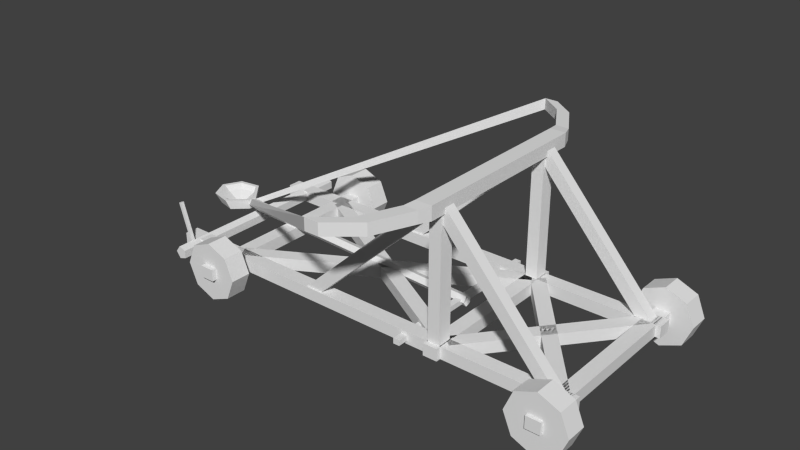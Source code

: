# Source: barbarian_catapulte.blend  (saved by Blender 2.63.0; exported with 4.5.12 LTS)
import bpy
from mathutils import Matrix  # noqa: F401  (used for matrix-valued properties, if any)

bpy.ops.wm.read_factory_settings(use_empty=True)
scene = bpy.context.scene
scene.name = 'Scene'

# ---- collections
col_collection_1 = bpy.data.collections.new('Collection 1'); scene.collection.children.link(col_collection_1)
col_collection_6 = bpy.data.collections.new('Collection 6'); scene.collection.children.link(col_collection_6)

# ---- world
world_world = bpy.data.worlds.new('World'); scene.world = world_world
world_world.color = (0.05088, 0.05088, 0.05088)
world_world.use_sun_shadow = False
world_world.sun_shadow_jitter_overblur = 0.0
world_world.cycles.sampling_method = 'MANUAL'
world_world.cycles.sample_map_resolution = 256

# ---- meshes
me_plane_001 = bpy.data.meshes.new('Plane.001')
me_plane_001.from_pydata([(0.7724, -0.2558, -0.1469), (-0.7173, -0.2558, -0.1469), (0.7724, -0.2072, -0.1469), (-0.7173, -0.2072, -0.1469), (0.7724, -0.2558, -0.1064), (-0.7173, -0.2558, -0.1064), (0.7724, -0.2072, -0.1064), (-0.7173, -0.2072, -0.1064), (0.7724, 0.23, -0.1469), (-0.7173, 0.23, -0.1469), (0.7724, 0.2786, -0.1469), (-0.7173, 0.2786, -0.1469), (0.7724, 0.23, -0.1064), (-0.7173, 0.23, -0.1064), (0.7724, 0.2786, -0.1064), (-0.7173, 0.2786, -0.1064), (0.2112, -0.2914, -0.1356), (0.2112, 0.3142, -0.1356), (0.2326, -0.2914, -0.1356), (0.2326, 0.3142, -0.1356), (0.2112, -0.2914, -0.1177), (0.2112, 0.3142, -0.1177), (0.2326, -0.2914, -0.1177), (0.2326, 0.3142, -0.1177), (-0.4613, 0.3947, -0.1469), (-0.4613, -0.372, -0.1469), (-0.5099, 0.3947, -0.1469), (-0.5099, -0.372, -0.1469), (-0.4613, 0.3947, -0.1064), (-0.4613, -0.372, -0.1064), (-0.5099, 0.3947, -0.1064), (-0.5099, -0.372, -0.1064), (0.7562, 0.3973, -0.1469), (0.7562, -0.3657, -0.1469), (0.7077, 0.3973, -0.1469), (0.7077, -0.3657, -0.1469), (0.7562, 0.3973, -0.1064), (0.7562, -0.3657, -0.1064), (0.7077, 0.3973, -0.1064), (0.7077, -0.3657, -0.1064), (0.3514, 0.2947, -0.1469), (0.3514, -0.272, -0.1469), (0.3028, 0.2947, -0.1469), (0.3028, -0.272, -0.1469), (0.3514, 0.2947, -0.1064), (0.3514, -0.272, -0.1064), (0.3028, 0.2947, -0.1064), (0.3028, -0.272, -0.1064), (0.3391, 0.2158, -0.1469), (-0.4661, -0.2439, -0.1469), (0.3148, 0.2578, -0.1469), (-0.4904, -0.2018, -0.1469), (0.3391, 0.2158, -0.1064), (-0.4661, -0.2439, -0.1064), (0.3148, 0.2578, -0.1064), (-0.4904, -0.2018, -0.1064), (0.3198, -0.2403, -0.1469), (-0.4854, 0.2194, -0.1469), (0.3403, -0.1963, -0.1469), (-0.4649, 0.2634, -0.1469), (0.3198, -0.2403, -0.1064), (-0.4854, 0.2194, -0.1064), (0.3403, -0.1963, -0.1064), (-0.4649, 0.2634, -0.1064), (0.7039, -0.2361, -0.1469), (0.3286, 0.2237, -0.1469), (0.74, -0.2036, -0.1469), (0.3647, 0.2561, -0.1469), (0.7039, -0.2361, -0.1064), (0.3286, 0.2237, -0.1064), (0.74, -0.2036, -0.1064), (0.3647, 0.2561, -0.1064), (0.3274, -0.2056, -0.1469), (0.7022, 0.2545, -0.1469), (0.3664, -0.2345, -0.1469), (0.7413, 0.2257, -0.1469), (0.3274, -0.2056, -0.1064), (0.7022, 0.2545, -0.1064), (0.3664, -0.2345, -0.1064), (0.7413, 0.2257, -0.1064), (0.3474, -0.2558, 0.3389), (0.3474, -0.2558, -0.1269), (0.3474, -0.2072, 0.3389), (0.3474, -0.2072, -0.1269), (0.3069, -0.2558, 0.3389), (0.3069, -0.2558, -0.1269), (0.3069, -0.2072, 0.3389), (0.3069, -0.2072, -0.1269), (0.3474, 0.23, 0.3389), (0.3474, 0.23, -0.1269), (0.3474, 0.2786, 0.3389), (0.3474, 0.2786, -0.1269), (0.3069, 0.23, 0.3389), (0.3069, 0.23, -0.1269), (0.3069, 0.2786, 0.3389), (0.3069, 0.2786, -0.1269), (0.3382, -0.2496, 0.3084), (-0.1442, -0.2496, -0.1419), (0.3382, -0.2134, 0.3084), (-0.1442, -0.2134, -0.1419), (0.3096, -0.2496, 0.337), (-0.1728, -0.2496, -0.1132), (0.3096, -0.2134, 0.337), (-0.1728, -0.2134, -0.1132), (0.3382, 0.2362, 0.3084), (-0.1442, 0.2362, -0.1419), (0.3382, 0.2724, 0.3084), (-0.1442, 0.2724, -0.1419), (0.3096, 0.2362, 0.337), (-0.1728, 0.2362, -0.1132), (0.3096, 0.2724, 0.337), (-0.1728, 0.2724, -0.1132), (0.3443, 0.2362, 0.3337), (0.3183, 0.2724, 0.3027), (0.7401, 0.2362, -0.112), (0.3443, 0.2724, 0.3337), (0.7401, 0.2724, -0.112), (0.3183, 0.2362, 0.3027), (0.7141, 0.2362, -0.143), (0.7141, 0.2724, -0.143), (0.3443, -0.2496, 0.3337), (0.7401, -0.2496, -0.112), (0.3443, -0.2134, 0.3337), (0.7401, -0.2134, -0.112), (0.3183, -0.2496, 0.3027), (0.7141, -0.2496, -0.143), (0.3183, -0.2134, 0.3027), (0.7141, -0.2134, -0.143), (0.3544, 0.329, 0.3041), (0.3544, -0.3063, 0.3041), (0.2999, 0.329, 0.3041), (0.2999, -0.3063, 0.3041), (0.3544, 0.329, 0.3495), (0.3544, -0.3063, 0.3495), (0.2999, 0.329, 0.3495), (0.2999, -0.3063, 0.3495), (0.3392, 0.3695, 0.3079), (0.2939, 0.3695, 0.3079), (0.3392, 0.3695, 0.3456), (0.2939, 0.3695, 0.3456), (0.2701, 0.4829, 0.3079), (0.2248, 0.4829, 0.3079), (0.2701, 0.4829, 0.3456), (0.2248, 0.4829, 0.3456), (0.1906, 0.541, 0.3079), (0.1453, 0.541, 0.3079), (0.1906, 0.541, 0.3456), (0.1453, 0.541, 0.3456), (0.3409, -0.3463, 0.3068), (0.293, -0.3463, 0.3068), (0.3409, -0.3463, 0.3467), (0.293, -0.3463, 0.3467), (0.2865, -0.4789, 0.3068), (0.2387, -0.4789, 0.3068), (0.2865, -0.4789, 0.3467), (0.2387, -0.4789, 0.3467), (0.1918, -0.5576, 0.3068), (0.144, -0.5576, 0.3068), (0.1918, -0.5576, 0.3467), (0.144, -0.5576, 0.3467), (0.2449, 0.008048, -0.1065), (-0.6722, -0.336, -0.1252), (0.2449, 0.02832, -0.1131), (-0.6566, -0.336, -0.1467), (0.2449, 0.02832, -0.1344), (-0.6314, -0.336, -0.1385), (0.2449, 0.008048, -0.141), (-0.6314, -0.336, -0.112), (0.2449, -0.004484, -0.1237), (-0.6566, -0.336, -0.1038), (-0.6722, 0.3582, -0.1252), (-0.6566, 0.3582, -0.1467), (-0.6314, 0.3582, -0.1385), (-0.6314, 0.3582, -0.112), (-0.6566, 0.3582, -0.1038), (-0.6795, -0.004484, -0.08505), (-0.6795, 0.008048, -0.1023), (-0.6795, 0.02832, -0.09571), (-0.6794, 0.02832, -0.07439), (-0.6794, 0.008048, -0.0678), (-0.7353, 0.09556, -0.06531), (-0.8036, 0.07931, -0.06235), (-0.8335, 0.01573, -0.06105), (-0.8025, -0.04729, -0.0624), (-0.7339, -0.0623, -0.06537), (-0.6786, -0.004617, -0.06776), (-0.6786, 0.02834, -0.06776), (-0.7272, 0.08241, -0.09906), (-0.7843, 0.0688, -0.09658), (-0.8093, 0.01561, -0.0955), (-0.7834, -0.03713, -0.09663), (-0.726, -0.04969, -0.09911), (-0.6798, -0.001421, -0.1011), (-0.6798, 0.02616, -0.1011), (-0.7409, 0.01496, -0.1224), (-0.6903, -0.001511, -0.06726), (-0.7368, -0.05004, -0.06524), (-0.7945, -0.03741, -0.06274), (-0.8206, 0.01561, -0.06161), (-0.7955, 0.0691, -0.0627), (-0.738, 0.08278, -0.06519), (-0.6903, 0.02622, -0.06726), (-0.6948, 0.001583, -0.08203), (-0.7325, -0.03783, -0.0804), (-0.7794, -0.02758, -0.07837), (-0.8006, 0.01549, -0.07745), (-0.7802, 0.05893, -0.07833), (-0.7335, 0.07004, -0.08035), (-0.6948, 0.02411, -0.08203), (-0.7436, 0.01496, -0.1101), (-0.6926, -0.2733, 0.02336), (-0.645, -0.2733, -0.1269), (-0.7023, -0.2733, 0.02029), (-0.6547, -0.2733, -0.13), (-0.6926, -0.2842, 0.02336), (-0.645, -0.2842, -0.1269), (-0.7023, -0.2842, 0.02029), (-0.6547, -0.2842, -0.13), (0.8337, 0.3842, -0.1283), (0.8044, 0.3842, -0.05759), (0.7337, 0.3842, -0.0283), (0.663, 0.3842, -0.05759), (0.663, -0.2858, -0.05759), (0.7337, -0.2858, -0.0283), (0.8044, -0.2858, -0.05759), (0.8337, -0.2858, -0.1283), (0.8044, -0.2858, -0.199), (0.7337, -0.2858, -0.2283), (0.663, -0.2858, -0.199), (0.6337, -0.2858, -0.1283), (0.663, 0.3142, -0.05759), (0.7337, 0.3142, -0.0283), (0.8044, 0.3142, -0.05759), (0.8337, 0.3142, -0.1283), (0.8044, 0.3142, -0.199), (0.7337, 0.3142, -0.2283), (0.663, 0.3142, -0.199), (0.6337, 0.3142, -0.1283), (0.6337, 0.3842, -0.1283), (0.663, 0.3842, -0.199), (0.7337, 0.3842, -0.2283), (0.8044, 0.3842, -0.199), (0.6337, -0.3558, -0.1283), (0.663, -0.3558, -0.199), (0.7337, -0.3558, -0.2283), (0.8044, -0.3558, -0.199), (0.8337, -0.3558, -0.1283), (0.8044, -0.3558, -0.05759), (0.7337, -0.3558, -0.0283), (0.663, -0.3558, -0.05759), (-0.3858, 0.3842, -0.1283), (-0.415, 0.3842, -0.05759), (-0.4858, 0.3842, -0.0283), (-0.5565, 0.3842, -0.05759), (-0.5565, -0.2858, -0.05759), (-0.4858, -0.2858, -0.0283), (-0.415, -0.2858, -0.05759), (-0.3858, -0.2858, -0.1283), (-0.415, -0.2858, -0.199), (-0.4858, -0.2858, -0.2283), (-0.5565, -0.2858, -0.199), (-0.5858, -0.2858, -0.1283), (-0.5565, 0.3142, -0.05759), (-0.4858, 0.3142, -0.0283), (-0.415, 0.3142, -0.05759), (-0.3858, 0.3142, -0.1283), (-0.415, 0.3142, -0.199), (-0.4858, 0.3142, -0.2283), (-0.5565, 0.3142, -0.199), (-0.5858, 0.3142, -0.1283), (-0.5858, 0.3842, -0.1283), (-0.5565, 0.3842, -0.199), (-0.4858, 0.3842, -0.2283), (-0.415, 0.3842, -0.199), (-0.5858, -0.3558, -0.1283), (-0.5565, -0.3558, -0.199), (-0.4858, -0.3558, -0.2283), (-0.415, -0.3558, -0.199), (-0.3858, -0.3558, -0.1283), (-0.415, -0.3558, -0.05759), (-0.4858, -0.3558, -0.0283), (-0.5565, -0.3558, -0.05759)], [], [(2, 0, 1, 3), (6, 7, 5, 4), (3, 1, 5, 7), (0, 2, 6, 4), (4, 5, 1, 0), (2, 3, 7, 6), (10, 8, 9, 11), (14, 15, 13, 12), (11, 9, 13, 15), (8, 10, 14, 12), (12, 13, 9, 8), (10, 11, 15, 14), (18, 16, 17, 19), (22, 23, 21, 20), (19, 17, 21, 23), (16, 18, 22, 20), (20, 21, 17, 16), (18, 19, 23, 22), (26, 24, 25, 27), (30, 31, 29, 28), (27, 25, 29, 31), (24, 26, 30, 28), (28, 29, 25, 24), (26, 27, 31, 30), (34, 32, 33, 35), (38, 39, 37, 36), (35, 33, 37, 39), (32, 34, 38, 36), (36, 37, 33, 32), (34, 35, 39, 38), (42, 40, 41, 43), (46, 47, 45, 44), (43, 41, 45, 47), (40, 42, 46, 44), (44, 45, 41, 40), (42, 43, 47, 46), (50, 48, 49, 51), (54, 55, 53, 52), (51, 49, 53, 55), (48, 50, 54, 52), (52, 53, 49, 48), (50, 51, 55, 54), (58, 56, 57, 59), (62, 63, 61, 60), (59, 57, 61, 63), (56, 58, 62, 60), (60, 61, 57, 56), (58, 59, 63, 62), (66, 64, 65, 67), (70, 71, 69, 68), (67, 65, 69, 71), (64, 66, 70, 68), (68, 69, 65, 64), (66, 67, 71, 70), (74, 72, 73, 75), (78, 79, 77, 76), (75, 73, 77, 79), (72, 74, 78, 76), (76, 77, 73, 72), (74, 75, 79, 78), (82, 80, 81, 83), (86, 87, 85, 84), (83, 81, 85, 87), (80, 82, 86, 84), (84, 85, 81, 80), (82, 83, 87, 86), (90, 88, 89, 91), (94, 95, 93, 92), (91, 89, 93, 95), (88, 90, 94, 92), (92, 93, 89, 88), (90, 91, 95, 94), (98, 96, 97, 99), (102, 103, 101, 100), (99, 97, 101, 103), (96, 98, 102, 100), (100, 101, 97, 96), (98, 99, 103, 102), (106, 104, 105, 107), (110, 111, 109, 108), (107, 105, 109, 111), (104, 106, 110, 108), (108, 109, 105, 104), (106, 107, 111, 110), (116, 114, 118, 119), (122, 120, 121, 123), (126, 127, 125, 124), (123, 121, 125, 127), (120, 122, 126, 124), (124, 125, 121, 120), (122, 123, 127, 126), (130, 128, 129, 131), (134, 135, 133, 132), (129, 133, 150, 148), (138, 139, 134, 132), (132, 133, 129, 128), (130, 131, 135, 134), (138, 136, 140, 142), (132, 128, 136, 138), (130, 134, 139, 137), (128, 130, 137, 136), (141, 143, 147, 145), (136, 137, 141, 140), (144, 145, 147, 146), (142, 140, 144, 146), (140, 141, 145, 144), (146, 147, 143, 142), (155, 154, 150, 151), (135, 131, 149, 151), (131, 129, 148, 149), (151, 150, 133, 135), (153, 152, 156, 157), (148, 150, 154, 152), (151, 149, 153, 155), (149, 148, 152, 153), (157, 156, 158, 159), (159, 158, 154, 155), (152, 154, 158, 156), (155, 153, 157, 159), (162, 164, 177, 178), (160, 162, 178, 179), (163, 161, 170, 171), (168, 160, 179, 175), (164, 166, 176, 177), (166, 168, 175, 176), (165, 163, 171, 172), (161, 169, 174, 170), (169, 167, 173, 174), (167, 165, 172, 173), (189, 182, 181, 188), (192, 185, 184, 191), (188, 181, 180, 187), (191, 184, 183, 190), (193, 187, 180, 186), (190, 183, 182, 189), (193, 186, 185, 192), (186, 201, 195, 185), (183, 197, 198, 182), (186, 180, 200, 201), (184, 196, 197, 183), (181, 199, 200, 180), (185, 195, 196, 184), (182, 198, 199, 181), (194, 192, 191), (194, 188, 187), (194, 191, 190), (194, 187, 193), (194, 190, 189), (194, 193, 192), (194, 189, 188), (201, 208, 202, 195), (196, 203, 204, 197), (199, 206, 207, 200), (201, 200, 207, 208), (198, 205, 206, 199), (195, 202, 203, 196), (197, 204, 205, 198), (203, 209, 204), (206, 209, 207), (202, 209, 203), (205, 209, 206), (208, 209, 202), (204, 209, 205), (208, 207, 209), (147, 178, 177, 145), (159, 179, 175, 157), (115, 112, 114, 116), (113, 119, 118, 117), (112, 115, 113, 117), (117, 118, 114, 112), (115, 116, 119, 113), (142, 143, 139, 138), (137, 139, 143, 141), (212, 213, 211, 210), (216, 214, 215, 217), (213, 217, 215, 211), (210, 214, 216, 212), (214, 210, 211, 215), (212, 216, 217, 213), (167, 169, 165), (163, 165, 169, 161), (174, 171, 170), (173, 172, 171, 174), (219, 218, 233, 232), (221, 238, 237, 230), (239, 238, 237, 236), (218, 241, 234, 233), (225, 226, 245, 246), (228, 229, 242, 243), (222, 229, 242, 249), (224, 225, 246, 247), (227, 228, 243, 244), (223, 224, 247, 248), (226, 227, 244, 245), (222, 223, 248, 249), (234, 232, 233), (218, 219, 241), (240, 241, 219, 220), (239, 240, 220, 221), (238, 239, 221), (244, 243, 248, 247), (245, 244, 247, 246), (243, 242, 249, 248), (221, 220, 231, 230), (241, 240, 235, 234), (220, 219, 232, 231), (240, 239, 236, 235), (236, 230, 237), (235, 231, 232, 234), (236, 230, 231, 235), (224, 226, 225), (228, 222, 229), (223, 227, 226, 224), (222, 228, 227, 223), (251, 250, 265, 264), (253, 270, 269, 262), (271, 270, 269, 268), (250, 273, 266, 265), (257, 258, 277, 278), (260, 261, 274, 275), (254, 261, 274, 281), (256, 257, 278, 279), (259, 260, 275, 276), (255, 256, 279, 280), (258, 259, 276, 277), (254, 255, 280, 281), (266, 264, 265), (250, 251, 273), (272, 273, 251, 252), (271, 272, 252, 253), (270, 271, 253), (276, 275, 280, 279), (277, 276, 279, 278), (275, 274, 281, 280), (253, 252, 263, 262), (273, 272, 267, 266), (252, 251, 264, 263), (272, 271, 268, 267), (268, 262, 269), (267, 263, 264, 266), (268, 262, 263, 267), (256, 258, 257), (260, 254, 261), (255, 259, 258, 256), (254, 260, 259, 255)])
_uv = me_plane_001.uv_layers.new(name='UVMap')
_uv.uv.foreach_set('vector', [0.6239, 0.13, 0.6266, 0.1738, 0.2913, 0.1738, 0.2886, 0.13, 0.6284, 0.08672, 0.2931, 0.08672, 0.2973, 0.04335, 0.6327, 0.04335, 0.2886, 0.13, 0.2913, 0.1738, 0.2548, 0.1761, 0.2521, 0.1323, 0.6266, 0.1738, 0.6239, 0.13, 0.6604, 0.1278, 0.6631, 0.1716, 0.6222, 0.2172, 0.2868, 0.2172, 0.2913, 0.1738, 0.6266, 0.1738, 0.6239, 0.13, 0.2886, 0.13, 0.2931, 0.08672, 0.6284, 0.08672, 0.3821, 0.5817, 0.3848, 0.6255, 0.04943, 0.6255, 0.04673, 0.5817, 0.3865, 0.5384, 0.05121, 0.5384, 0.05546, 0.495, 0.3908, 0.495, 0.04673, 0.5817, 0.04943, 0.6255, 0.01293, 0.6278, 0.01024, 0.584, 0.3848, 0.6255, 0.3821, 0.5817, 0.4186, 0.5795, 0.4213, 0.6233, 0.3803, 0.6688, 0.04495, 0.6688, 0.04943, 0.6255, 0.3848, 0.6255, 0.3821, 0.5817, 0.04673, 0.5817, 0.05121, 0.5384, 0.3865, 0.5384, 0.4543, 0.5055, 0.4728, 0.5044, 0.4728, 0.6462, 0.4543, 0.6474, 0.5095, 0.508, 0.5095, 0.6498, 0.4912, 0.6481, 0.4912, 0.5062, 0.4543, 0.6474, 0.4728, 0.6462, 0.4738, 0.6617, 0.4552, 0.6628, 0.4728, 0.5044, 0.4543, 0.5055, 0.4534, 0.49, 0.4719, 0.4889, 0.4912, 0.5062, 0.4912, 0.6481, 0.4728, 0.6462, 0.4728, 0.5044, 0.4543, 0.5055, 0.4543, 0.6474, 0.436, 0.6455, 0.436, 0.5036, 0.8905, 0.8341, 0.8921, 0.8657, 0.6505, 0.8657, 0.6489, 0.8341, 0.893, 0.8027, 0.6513, 0.8027, 0.6534, 0.7712, 0.8951, 0.7712, 0.6489, 0.8341, 0.6505, 0.8657, 0.6241, 0.867, 0.6225, 0.8354, 0.8921, 0.8657, 0.8905, 0.8341, 0.9169, 0.8328, 0.9185, 0.8644, 0.8897, 0.8971, 0.648, 0.8971, 0.6505, 0.8657, 0.8921, 0.8657, 0.8905, 0.8341, 0.6489, 0.8341, 0.6513, 0.8027, 0.893, 0.8027, 0.8859, 0.5589, 0.8838, 0.5903, 0.6427, 0.5903, 0.6448, 0.5589, 0.883, 0.6531, 0.6418, 0.6531, 0.6403, 0.6216, 0.8814, 0.6216, 0.6448, 0.5589, 0.6427, 0.5903, 0.6165, 0.5885, 0.6186, 0.5571, 0.8838, 0.5903, 0.8859, 0.5589, 0.9121, 0.5606, 0.91, 0.592, 0.8814, 0.6216, 0.6403, 0.6216, 0.6427, 0.5903, 0.8838, 0.5903, 0.8859, 0.5589, 0.6448, 0.5589, 0.6472, 0.5276, 0.8884, 0.5276, 0.8702, 0.6864, 0.8689, 0.7136, 0.6605, 0.7136, 0.6617, 0.6864, 0.8683, 0.7681, 0.6599, 0.7681, 0.6588, 0.7408, 0.8673, 0.7408, 0.6617, 0.6864, 0.6605, 0.7136, 0.6378, 0.7126, 0.639, 0.6854, 0.8689, 0.7136, 0.8702, 0.6864, 0.8929, 0.6874, 0.8917, 0.7147, 0.8673, 0.7408, 0.6588, 0.7408, 0.6605, 0.7136, 0.8689, 0.7136, 0.8702, 0.6864, 0.6617, 0.6864, 0.6633, 0.6592, 0.8718, 0.6592, 0.9224, 0.2611, 0.9571, 0.2591, 0.9571, 0.5244, 0.9224, 0.5264, 0.888, 0.2581, 0.888, 0.5234, 0.8536, 0.5206, 0.8536, 0.2552, 0.9224, 0.5264, 0.9571, 0.5244, 0.9588, 0.5533, 0.9241, 0.5553, 0.9571, 0.2591, 0.9224, 0.2611, 0.9208, 0.2322, 0.9555, 0.2302, 0.9915, 0.2621, 0.9915, 0.5274, 0.9571, 0.5244, 0.9571, 0.2591, 0.9224, 0.2611, 0.9224, 0.5264, 0.888, 0.5234, 0.888, 0.2581, 0.7931, 0.4549, 0.796, 0.4894, 0.5308, 0.4894, 0.528, 0.4549, 0.7961, 0.4205, 0.5309, 0.4205, 0.534, 0.386, 0.7992, 0.386, 0.528, 0.4549, 0.5308, 0.4894, 0.502, 0.4918, 0.4992, 0.4573, 0.796, 0.4894, 0.7931, 0.4549, 0.8219, 0.4525, 0.8248, 0.4871, 0.793, 0.5238, 0.5278, 0.5238, 0.5308, 0.4894, 0.796, 0.4894, 0.7931, 0.4549, 0.528, 0.4549, 0.5309, 0.4205, 0.7961, 0.4205, 0.02562, 0.2117, 0.0243, 0.1839, 0.2376, 0.1839, 0.2389, 0.2117, 0.02798, 0.1283, 0.2413, 0.1283, 0.2394, 0.1561, 0.02604, 0.1561, 0.2389, 0.2117, 0.2376, 0.1839, 0.2608, 0.1828, 0.2621, 0.2106, 0.0243, 0.1839, 0.02562, 0.2117, 0.002432, 0.2128, 0.001112, 0.185, 0.02604, 0.1561, 0.2394, 0.1561, 0.2376, 0.1839, 0.0243, 0.1839, 0.02562, 0.2117, 0.2389, 0.2117, 0.2372, 0.2395, 0.02388, 0.2395, 0.2885, 0.7316, 0.2872, 0.7037, 0.5005, 0.7037, 0.5018, 0.7316, 0.2868, 0.7594, 0.5001, 0.7594, 0.4981, 0.7872, 0.2848, 0.7872, 0.5018, 0.7316, 0.5005, 0.7037, 0.5237, 0.7026, 0.525, 0.7305, 0.2872, 0.7037, 0.2885, 0.7316, 0.2653, 0.7327, 0.264, 0.7048, 0.2889, 0.6759, 0.5022, 0.6759, 0.5005, 0.7037, 0.2872, 0.7037, 0.2885, 0.7316, 0.5018, 0.7316, 0.5001, 0.7594, 0.2868, 0.7594, 0.7498, 0.1269, 0.7348, 0.1272, 0.7348, 0.01352, 0.7498, 0.01315, 0.7051, 0.1262, 0.7051, 0.01246, 0.72, 0.01286, 0.72, 0.1266, 0.7054, 3.379e-05, 0.7203, 0.0004354, 0.72, 0.01286, 0.7051, 0.01246, 0.7196, 0.139, 0.7047, 0.1386, 0.7051, 0.1262, 0.72, 0.1266, 0.72, 0.1266, 0.72, 0.01286, 0.7348, 0.01352, 0.7348, 0.1272, 0.6902, 0.1255, 0.6902, 0.0118, 0.7051, 0.01246, 0.7051, 0.1262, 0.9964, 0.7908, 0.9716, 0.7914, 0.9716, 0.6019, 0.9964, 0.6013, 0.922, 0.7896, 0.922, 0.6001, 0.9468, 0.6008, 0.9468, 0.7903, 0.9225, 0.5794, 0.9474, 0.5801, 0.9468, 0.6008, 0.922, 0.6001, 0.9462, 0.811, 0.9214, 0.8103, 0.922, 0.7896, 0.9468, 0.7903, 0.9468, 0.7903, 0.9468, 0.6008, 0.9716, 0.6019, 0.9716, 0.7914, 0.8972, 0.7885, 0.8972, 0.599, 0.922, 0.6001, 0.922, 0.7896, 0.03863, 0.06255, 0.03717, 0.03563, 0.2432, 0.03563, 0.2446, 0.06255, 0.03955, 0.08944, 0.2455, 0.08944, 0.2435, 0.1162, 0.03752, 0.1162, 0.2446, 0.06255, 0.2432, 0.03563, 0.2733, 0.034, 0.2747, 0.06093, 0.03717, 0.03563, 0.03863, 0.06255, 0.008499, 0.06418, 0.007044, 0.03725, 0.03898, 0.008745, 0.245, 0.008745, 0.2432, 0.03563, 0.03717, 0.03563, 0.03863, 0.06255, 0.2446, 0.06255, 0.2455, 0.08944, 0.03955, 0.08944, 0.2469, 0.7438, 0.2484, 0.7708, 0.0424, 0.7708, 0.04095, 0.7438, 0.246, 0.717, 0.04002, 0.717, 0.04205, 0.6902, 0.248, 0.6902, 0.04095, 0.7438, 0.0424, 0.7708, 0.01227, 0.7724, 0.01082, 0.7455, 0.2484, 0.7708, 0.2469, 0.7438, 0.2771, 0.7422, 0.2785, 0.7691, 0.2466, 0.7977, 0.04059, 0.7977, 0.0424, 0.7708, 0.2484, 0.7708, 0.2469, 0.7438, 0.04095, 0.7438, 0.04002, 0.717, 0.246, 0.717, 0.2231, 0.4293, 0.2259, 0.3991, 0.2596, 0.4023, 0.2568, 0.4324, 0.556, 0.7936, 0.5303, 0.7949, 0.5303, 0.599, 0.556, 0.5977, 0.5813, 0.7899, 0.5813, 0.5939, 0.6068, 0.5957, 0.6068, 0.7916, 0.5833, 0.5654, 0.6088, 0.5672, 0.6068, 0.5957, 0.5813, 0.5939, 0.6048, 0.8202, 0.5793, 0.8184, 0.5813, 0.7899, 0.6068, 0.7916, 0.6068, 0.7916, 0.6068, 0.5957, 0.6322, 0.5989, 0.6322, 0.7948, 0.556, 0.7936, 0.556, 0.5977, 0.5813, 0.5939, 0.5813, 0.7899, 0.4003, 0.2801, 0.3932, 0.3073, 0.2069, 0.3055, 0.2015, 0.2791, 0.4018, 0.3594, 0.1976, 0.356, 0.2055, 0.3291, 0.3934, 0.3307, 0.2069, 0.3055, 0.2055, 0.3291, 0.1841, 0.3273, 0.1853, 0.3052, 0.4157, 0.3294, 0.4273, 0.3531, 0.4018, 0.3594, 0.3934, 0.3307, 0.3934, 0.3307, 0.2055, 0.3291, 0.2069, 0.3055, 0.3932, 0.3073, 0.4003, 0.2801, 0.2015, 0.2791, 0.2007, 0.254, 0.4037, 0.254, 0.4157, 0.3294, 0.4153, 0.3079, 0.487, 0.3074, 0.4872, 0.328, 0.3934, 0.3307, 0.3932, 0.3073, 0.4153, 0.3079, 0.4157, 0.3294, 0.4003, 0.2801, 0.4037, 0.254, 0.428, 0.2599, 0.4254, 0.2834, 0.3932, 0.3073, 0.4003, 0.2801, 0.4254, 0.2834, 0.4153, 0.3079, 0.5064, 0.2895, 0.5079, 0.2669, 0.5683, 0.2682, 0.568, 0.2904, 0.4153, 0.3079, 0.4254, 0.2834, 0.5064, 0.2895, 0.487, 0.3074, 0.5463, 0.3062, 0.568, 0.2904, 0.5811, 0.3085, 0.5594, 0.3242, 0.4872, 0.328, 0.487, 0.3074, 0.5463, 0.3062, 0.5458, 0.3315, 0.487, 0.3074, 0.5064, 0.2895, 0.568, 0.2904, 0.5463, 0.3062, 0.5458, 0.3315, 0.5682, 0.3498, 0.5054, 0.3464, 0.4872, 0.328, 0.09568, 0.3416, 0.1127, 0.3227, 0.1841, 0.3273, 0.1741, 0.352, 0.2007, 0.254, 0.2015, 0.2791, 0.1785, 0.2793, 0.1778, 0.2569, 0.2015, 0.2791, 0.2069, 0.3055, 0.1853, 0.3052, 0.1785, 0.2793, 0.1741, 0.352, 0.1841, 0.3273, 0.2055, 0.3291, 0.1976, 0.356, 0.09679, 0.2826, 0.1129, 0.3027, 0.04354, 0.2978, 0.02373, 0.2797, 0.1853, 0.3052, 0.1841, 0.3273, 0.1127, 0.3227, 0.1129, 0.3027, 0.1778, 0.2569, 0.1785, 0.2793, 0.09679, 0.2826, 0.09696, 0.2594, 0.1785, 0.2793, 0.1853, 0.3052, 0.1129, 0.3027, 0.09679, 0.2826, 0.02373, 0.2797, 0.04354, 0.2978, 0.0285, 0.3143, 0.00869, 0.2962, 0.02019, 0.3423, 0.04258, 0.3233, 0.1127, 0.3227, 0.09568, 0.3416, 0.1129, 0.3027, 0.1127, 0.3227, 0.04258, 0.3233, 0.04354, 0.2978, 0.09696, 0.2594, 0.09679, 0.2826, 0.02373, 0.2797, 0.02471, 0.2564, 0.6805, 0.3616, 0.6614, 0.3436, 0.806, 0.204, 0.825, 0.2221, 0.699, 0.3802, 0.6805, 0.3616, 0.825, 0.2221, 0.8435, 0.2407, 0.04471, 0.401, 0.04431, 0.3783, 0.2181, 0.3857, 0.2185, 0.4084, 0.6261, 0.3048, 0.6092, 0.2847, 0.7538, 0.1451, 0.7707, 0.1652, 0.6614, 0.3436, 0.643, 0.3249, 0.7876, 0.1853, 0.806, 0.204, 0.643, 0.3249, 0.6261, 0.3048, 0.7707, 0.1652, 0.7876, 0.1853, 0.0451, 0.4238, 0.04471, 0.401, 0.2185, 0.4084, 0.2189, 0.4312, 0.04431, 0.3783, 0.04392, 0.3555, 0.2177, 0.3629, 0.2181, 0.3857, 0.04589, 0.4693, 0.04549, 0.4466, 0.2193, 0.454, 0.2197, 0.4767, 0.04549, 0.4466, 0.0451, 0.4238, 0.2189, 0.4312, 0.2193, 0.454, 0.9899, 0.9599, 0.9751, 0.9844, 0.9538, 0.9606, 0.9611, 0.9468, 0.9382, 0.9051, 0.9268, 0.9052, 0.9293, 0.8769, 0.9402, 0.8848, 0.9611, 0.9468, 0.9538, 0.9606, 0.9407, 0.9428, 0.9476, 0.9334, 0.9402, 0.8848, 0.9293, 0.8769, 0.9388, 0.8509, 0.9515, 0.865, 0.9398, 0.9136, 0.9476, 0.9334, 0.9407, 0.9428, 0.9284, 0.9159, 0.9515, 0.865, 0.9388, 0.8509, 0.9592, 0.8124, 0.9828, 0.8409, 0.9398, 0.9136, 0.9284, 0.9159, 0.9268, 0.9052, 0.9382, 0.9051, 0.9284, 0.9159, 0.9247, 0.9177, 0.9221, 0.9048, 0.9268, 0.9052, 0.9388, 0.8509, 0.9327, 0.8482, 0.9487, 0.8124, 0.9592, 0.8124, 0.9284, 0.9159, 0.9407, 0.9428, 0.936, 0.9447, 0.9247, 0.9177, 0.9293, 0.8769, 0.9243, 0.8762, 0.9327, 0.8482, 0.9388, 0.8509, 0.9538, 0.9606, 0.9501, 0.9635, 0.936, 0.9447, 0.9407, 0.9428, 0.9268, 0.9052, 0.9221, 0.9048, 0.9243, 0.8762, 0.9293, 0.8769, 0.9751, 0.9844, 0.9689, 0.986, 0.9501, 0.9635, 0.9538, 0.9606, 0.9782, 0.9042, 0.9382, 0.9051, 0.9402, 0.8848, 0.9782, 0.9042, 0.9611, 0.9468, 0.9476, 0.9334, 0.9782, 0.9042, 0.9402, 0.8848, 0.9515, 0.865, 0.9782, 0.9042, 0.9476, 0.9334, 0.9398, 0.9136, 0.9782, 0.9042, 0.9515, 0.865, 0.9828, 0.8409, 0.9782, 0.9042, 0.9398, 0.9136, 0.9382, 0.9051, 0.9782, 0.9042, 0.9899, 0.9599, 0.9611, 0.9468, 0.8776, 0.9059, 0.8758, 0.9135, 0.866, 0.9134, 0.8633, 0.9063, 0.837, 0.9231, 0.8461, 0.9255, 0.8408, 0.9469, 0.8299, 0.9513, 0.9152, 0.9512, 0.904, 0.9468, 0.8985, 0.9253, 0.908, 0.9226, 0.8776, 0.9059, 0.908, 0.9226, 0.8985, 0.9253, 0.8758, 0.9135, 0.9005, 0.9773, 0.892, 0.9675, 0.904, 0.9468, 0.9152, 0.9512, 0.8633, 0.9063, 0.866, 0.9134, 0.8461, 0.9255, 0.837, 0.9231, 0.8299, 0.9513, 0.8408, 0.9469, 0.8524, 0.9675, 0.8442, 0.9773, 0.8461, 0.9255, 0.8718, 0.94, 0.8408, 0.9469, 0.904, 0.9468, 0.8718, 0.94, 0.8985, 0.9253, 0.866, 0.9134, 0.8718, 0.94, 0.8461, 0.9255, 0.892, 0.9675, 0.8718, 0.94, 0.904, 0.9468, 0.8758, 0.9135, 0.8718, 0.94, 0.866, 0.9134, 0.8408, 0.9469, 0.8718, 0.94, 0.8524, 0.9675, 0.8758, 0.9135, 0.8985, 0.9253, 0.8718, 0.94, 0.9964, 0.1467, 0.825, 0.2221, 0.806, 0.204, 0.9772, 0.1288, 0.8956, -0.001776, 0.7538, 0.1451, 0.7707, 0.1652, 0.9114, 0.01972, 0.43, 0.4583, 0.4701, 0.4757, 0.2643, 0.4937, 0.2615, 0.4621, 0.4304, 0.4384, 0.2568, 0.4324, 0.2596, 0.4023, 0.4598, 0.419, 0.4701, 0.4757, 0.43, 0.4583, 0.4304, 0.4384, 0.4598, 0.419, 0.4598, 0.419, 0.2596, 0.4023, 0.2662, 0.3769, 0.4665, 0.3936, 0.43, 0.4583, 0.2615, 0.4621, 0.2568, 0.4324, 0.4304, 0.4384, 0.4872, 0.328, 0.5054, 0.3464, 0.4273, 0.3531, 0.4157, 0.3294, 0.4254, 0.2834, 0.428, 0.2599, 0.5079, 0.2669, 0.5064, 0.2895, 0.9337, 0.2193, 0.9337, 0.2193, 0.9337, 0.2193, 0.9337, 0.2193, 0.9337, 0.2193, 0.9337, 0.2193, 0.9337, 0.2193, 0.9337, 0.2193, 0.9337, 0.2193, 0.9337, 0.2193, 0.9337, 0.2193, 0.9337, 0.2193, 0.9337, 0.2193, 0.9337, 0.2193, 0.9337, 0.2193, 0.9337, 0.2193, 0.9337, 0.2193, 0.9337, 0.2193, 0.9337, 0.2193, 0.9337, 0.2193, 0.9337, 0.2193, 0.9337, 0.2193, 0.9337, 0.2193, 0.9337, 0.2193, 0.04549, 0.4466, 0.04589, 0.4693, 0.02373, 0.4399, 0.01067, 0.4585, 0.02373, 0.4399, 0.04589, 0.4693, 0.02436, 0.4767, 0.2177, 0.3629, 0.2399, 0.3923, 0.2181, 0.3857, 0.2393, 0.3555, 0.2529, 0.3737, 0.2399, 0.3923, 0.2177, 0.3629, 0.0492, 0.8871, 0.01263, 0.8871, 0.01263, 0.8537, 0.0492, 0.8537, 0.1224, 0.8871, 0.1589, 0.8871, 0.1589, 0.8537, 0.1224, 0.8537, 0.1955, 0.8871, 0.1589, 0.8871, 0.1589, 0.8537, 0.1955, 0.8537, 0.3052, 0.8871, 0.2686, 0.8871, 0.2686, 0.8537, 0.3052, 0.8537, 0.2326, 0.845, 0.1961, 0.845, 0.1961, 0.8116, 0.2326, 0.8116, 0.1229, 0.845, 0.08634, 0.845, 0.08634, 0.8116, 0.1229, 0.8116, 0.04976, 0.845, 0.08634, 0.845, 0.08634, 0.8116, 0.04976, 0.8116, 0.2692, 0.845, 0.2326, 0.845, 0.2326, 0.8116, 0.2692, 0.8116, 0.1595, 0.845, 0.1229, 0.845, 0.1229, 0.8116, 0.1595, 0.8116, 0.3058, 0.845, 0.2692, 0.845, 0.2692, 0.8116, 0.3058, 0.8116, 0.1961, 0.845, 0.1595, 0.845, 0.1595, 0.8116, 0.1961, 0.8116, 0.04976, 0.845, 0.01319, 0.845, 0.01319, 0.8116, 0.04976, 0.8116, 0.3827, 0.9908, 0.4086, 0.9284, 0.4086, 0.965, 0.3077, 0.9279, 0.3077, 0.9645, 0.2818, 0.902, 0.2453, 0.902, 0.2818, 0.902, 0.3077, 0.9645, 0.2818, 0.9903, 0.2194, 0.9279, 0.2453, 0.902, 0.2818, 0.9903, 0.2453, 0.9903, 0.2194, 0.9645, 0.2194, 0.9279, 0.2453, 0.9903, 0.07486, 0.9911, 0.03829, 0.9911, 0.03829, 0.9028, 0.07486, 0.9028, 0.1007, 0.9652, 0.07486, 0.9911, 0.07486, 0.9028, 0.1007, 0.9286, 0.03829, 0.9911, 0.01242, 0.9652, 0.01242, 0.9286, 0.03829, 0.9028, 0.1224, 0.8871, 0.08578, 0.8871, 0.08578, 0.8537, 0.1224, 0.8537, 0.2686, 0.8871, 0.2321, 0.8871, 0.2321, 0.8537, 0.2686, 0.8537, 0.08578, 0.8871, 0.0492, 0.8871, 0.0492, 0.8537, 0.08578, 0.8537, 0.2321, 0.8871, 0.1955, 0.8871, 0.1955, 0.8537, 0.2321, 0.8537, 0.3203, 0.965, 0.3461, 0.9025, 0.3203, 0.9284, 0.3461, 0.9908, 0.3827, 0.9025, 0.4086, 0.9284, 0.3827, 0.9908, 0.3203, 0.965, 0.3461, 0.9025, 0.3827, 0.9025, 0.3461, 0.9908, 0.2052, 0.966, 0.1793, 0.9036, 0.2052, 0.9294, 0.1169, 0.9294, 0.1427, 0.9919, 0.1169, 0.966, 0.1793, 0.9919, 0.1427, 0.9036, 0.1793, 0.9036, 0.2052, 0.966, 0.1427, 0.9919, 0.1169, 0.9294, 0.1427, 0.9036, 0.1793, 0.9919, 0.5751, 0.8571, 0.5385, 0.8571, 0.5385, 0.8237, 0.5751, 0.8237, 0.3556, 0.8571, 0.3922, 0.8571, 0.3922, 0.8237, 0.3556, 0.8237, 0.4288, 0.8571, 0.3922, 0.8571, 0.3922, 0.8237, 0.4288, 0.8237, 0.5385, 0.8571, 0.5019, 0.8571, 0.5019, 0.8237, 0.5385, 0.8237, 0.5378, 0.8949, 0.5012, 0.8949, 0.5012, 0.8614, 0.5378, 0.8614, 0.4281, 0.8949, 0.3915, 0.8949, 0.3915, 0.8614, 0.4281, 0.8614, 0.3549, 0.8949, 0.3915, 0.8949, 0.3915, 0.8614, 0.3549, 0.8614, 0.5744, 0.8949, 0.5378, 0.8949, 0.5378, 0.8614, 0.5744, 0.8614, 0.4647, 0.8949, 0.4281, 0.8949, 0.4281, 0.8614, 0.4647, 0.8614, 0.611, 0.8949, 0.5744, 0.8949, 0.5744, 0.8614, 0.611, 0.8614, 0.5012, 0.8949, 0.4647, 0.8949, 0.4647, 0.8614, 0.5012, 0.8614, 0.3549, 0.8949, 0.3184, 0.8949, 0.3184, 0.8614, 0.3549, 0.8614, 0.7892, 0.993, 0.8151, 0.9306, 0.8151, 0.9671, 0.6127, 0.9276, 0.6127, 0.9642, 0.5869, 0.9017, 0.5503, 0.9017, 0.5869, 0.9017, 0.6127, 0.9642, 0.5869, 0.99, 0.5244, 0.9276, 0.5503, 0.9017, 0.5869, 0.99, 0.5503, 0.99, 0.5244, 0.9642, 0.5244, 0.9276, 0.5503, 0.99, 0.4848, 0.9938, 0.4482, 0.9938, 0.4482, 0.9055, 0.4848, 0.9055, 0.5107, 0.968, 0.4848, 0.9938, 0.4848, 0.9055, 0.5107, 0.9314, 0.4482, 0.9938, 0.4224, 0.968, 0.4224, 0.9314, 0.4482, 0.9055, 0.3556, 0.8571, 0.3191, 0.8571, 0.3191, 0.8237, 0.3556, 0.8237, 0.5019, 0.8571, 0.4654, 0.8571, 0.4654, 0.8237, 0.5019, 0.8237, 0.6117, 0.8571, 0.5751, 0.8571, 0.5751, 0.8237, 0.6117, 0.8237, 0.4654, 0.8571, 0.4288, 0.8571, 0.4288, 0.8237, 0.4654, 0.8237, 0.7268, 0.9671, 0.7527, 0.9047, 0.7268, 0.9306, 0.7527, 0.993, 0.7892, 0.9047, 0.8151, 0.9306, 0.7892, 0.993, 0.7268, 0.9671, 0.7527, 0.9047, 0.7892, 0.9047, 0.7527, 0.993, 0.6891, 0.9977, 0.715, 0.9353, 0.715, 0.9719, 0.6526, 0.9094, 0.6267, 0.9719, 0.6267, 0.9353, 0.6526, 0.9977, 0.6891, 0.9094, 0.715, 0.9353, 0.6891, 0.9977, 0.6267, 0.9719, 0.6526, 0.9094, 0.6891, 0.9094, 0.6526, 0.9977])
me_plane_001.use_remesh_preserve_volume = False
me_plane_001.use_remesh_preserve_attributes = False
me_plane_001.use_mirror_vertex_groups = False
me_plane_001.update()
arm_armature = bpy.data.armatures.new('Armature')  # bones are not reproduced

# ---- objects
ob_plane = bpy.data.objects.new('Plane', me_plane_001)
ob_armature = bpy.data.objects.new('Armature', arm_armature)

# ---- transforms, parenting, visibility, modifiers, constraints
ob_plane.parent = ob_armature
ob_plane.matrix_parent_inverse = Matrix(((4.351, 0.0, 0.0, 0.802), (0.0, 4.351, 0.0, 0.4204), (0.0, 0.0, 4.351, -0.7417), (0.0, 0.0, 0.0, 1.0)))
ob_plane.location = (-0.004653, -0.01147, 0.2252)
ob_plane.rotation_euler = (0.0, -4.147e-07, 0.0)
ob_plane.scale = (1.0, 1.0, 1.0)
ob_plane.lineart.crease_threshold = 0.0
_vg = ob_plane.vertex_groups.new(name='Bone')
_vg.add([0, 1, 2, 3, 4, 5, 6, 7, 8, 9, 10, 11, 12, 13, 14, 15, 16, 17, 18, 19, 20, 21, 22, 23, 24, 25, 26, 27, 28, 29, 30, 31, 32, 33, 34, 35, 36, 37, 38, 39, 40, 41, 42, 43, 44, 45, 46, 47, 48, 49, 50, 51, 52, 53, 54, 55, 56, 57, 58, 59, 60, 61, 62, 63, 64, 65, 66, 67, 68, 69, 70, 71, 72, 73, 74, 75, 76, 77, 78, 79, 80, 81, 82, 83, 84, 85, 86, 87, 88, 89, 90, 91, 92, 93, 94, 95, 96, 97, 98, 99, 100, 101, 102, 103, 104, 105, 106, 107, 108, 109, 110, 111, 112, 113, 114, 115, 116, 117, 118, 119, 120, 121, 122, 123, 124, 125, 126, 127, 128, 129, 130, 131, 132, 133, 134, 135, 136, 137, 138, 139, 140, 141, 142, 143, 144, 145, 146, 147, 148, 149, 150, 151, 152, 153, 154, 155, 156, 157, 158, 159, 160, 161, 162, 163, 164, 165, 166, 167, 168, 169, 170, 171, 172, 173, 174, 175, 176, 177, 178, 179, 180, 181, 182, 183, 184, 185, 186, 187, 188, 189, 190, 191, 192, 193, 194, 195, 196, 197, 198, 199, 200, 201, 202, 203, 204, 205, 206, 207, 208, 209, 210, 211, 212, 213, 214, 215, 216, 217], 1.0, 'REPLACE')
_vg = ob_plane.vertex_groups.new(name='Bone.001')
_vg.add([160, 162, 164, 166, 168, 175, 176, 177, 178, 179, 180, 181, 182, 183, 184, 185, 186, 187, 188, 189, 190, 191, 192, 193, 194, 195, 196, 197, 198, 199, 200, 201, 202, 203, 204, 205, 206, 207, 208, 209], 1.0, 'REPLACE')
_vg = ob_plane.vertex_groups.new(name='Bone.002')
_vg.add([161, 163, 165, 167, 169, 170, 171, 172, 173, 174, 210, 211, 212, 213, 214, 215, 216, 217], 1.0, 'REPLACE')
_vg = ob_plane.vertex_groups.new(name='Bone.003')
_vg.add([250, 251, 252, 253, 254, 255, 256, 257, 258, 259, 260, 261, 262, 263, 264, 265, 266, 267, 268, 269, 270, 271, 272, 273, 274, 275, 276, 277, 278, 279, 280, 281], 1.0, 'REPLACE')
_vg = ob_plane.vertex_groups.new(name='Bone.004')
_vg.add([218, 219, 220, 221, 222, 223, 224, 225, 226, 227, 228, 229, 230, 231, 232, 233, 234, 235, 236, 237, 238, 239, 240, 241, 242, 243, 244, 245, 246, 247, 248, 249], 1.0, 'REPLACE')
_m = ob_plane.modifiers.new('Armature', 'ARMATURE')
_m.object = ob_armature
_m.use_deform_preserve_volume = True
ob_armature.location = (-0.1843, -0.09663, 0.09768)
ob_armature.scale = (0.2299, 0.2299, 0.2299)
ob_armature.lineart.crease_threshold = 0.0

# ---- collection membership
col_collection_1.objects.link(ob_plane)
col_collection_6.objects.link(ob_armature)

# ---- scene / render settings (as saved in the file)
scene.frame_start = 1; scene.frame_end = 50; scene.frame_set(1)
scene.render.engine = 'BLENDER_EEVEE_NEXT'
scene.render.image_settings.color_mode = 'RGB'
scene.render.image_settings.compression = 90
scene.render.resolution_percentage = 50
scene.render.dither_intensity = 0.0
scene.render.bake_margin = 2
scene.render.bake_bias = 0.0
scene.cycles.use_denoising = False
scene.cycles.samples = 10
scene.cycles.sampling_pattern = 'TABULATED_SOBOL'
scene.cycles.light_sampling_threshold = 0.0
scene.cycles.use_adaptive_sampling = False
scene.cycles.use_light_tree = False
scene.cycles.blur_glossy = 0.0
scene.cycles.volume_bounces = 1
scene.cycles.pixel_filter_type = 'GAUSSIAN'
scene.cycles.sample_clamp_indirect = 0.0
scene.view_settings.view_transform = 'Standard'
bpy.context.view_layer.update()

# ---- added for rendering (the .blend has no active camera and no usable light): camera, sun
cam_auto = bpy.data.cameras.new('AutoCamera')
cam_auto.lens = 50.0
cam_auto.sensor_width = 36.0
cam_auto.clip_end = 1000.0
ob_auto_camera = bpy.data.objects.new('AutoCamera', cam_auto)
scene.collection.objects.link(ob_auto_camera)
ob_auto_camera.location = (1.91857, -2.32752, 1.7515)
ob_auto_camera.rotation_euler = (1.09748, -7.21219e-08, 0.694738)
scene.camera = ob_auto_camera
light_auto_sun = bpy.data.lights.new('AutoSun', 'SUN')
light_auto_sun.energy = 3.0
light_auto_sun.angle = 0.0523599
ob_auto_sun = bpy.data.objects.new('AutoSun', light_auto_sun)
scene.collection.objects.link(ob_auto_sun)
ob_auto_sun.rotation_euler = (0.872665, 0.174533, 0.523599)
bpy.context.view_layer.update()
